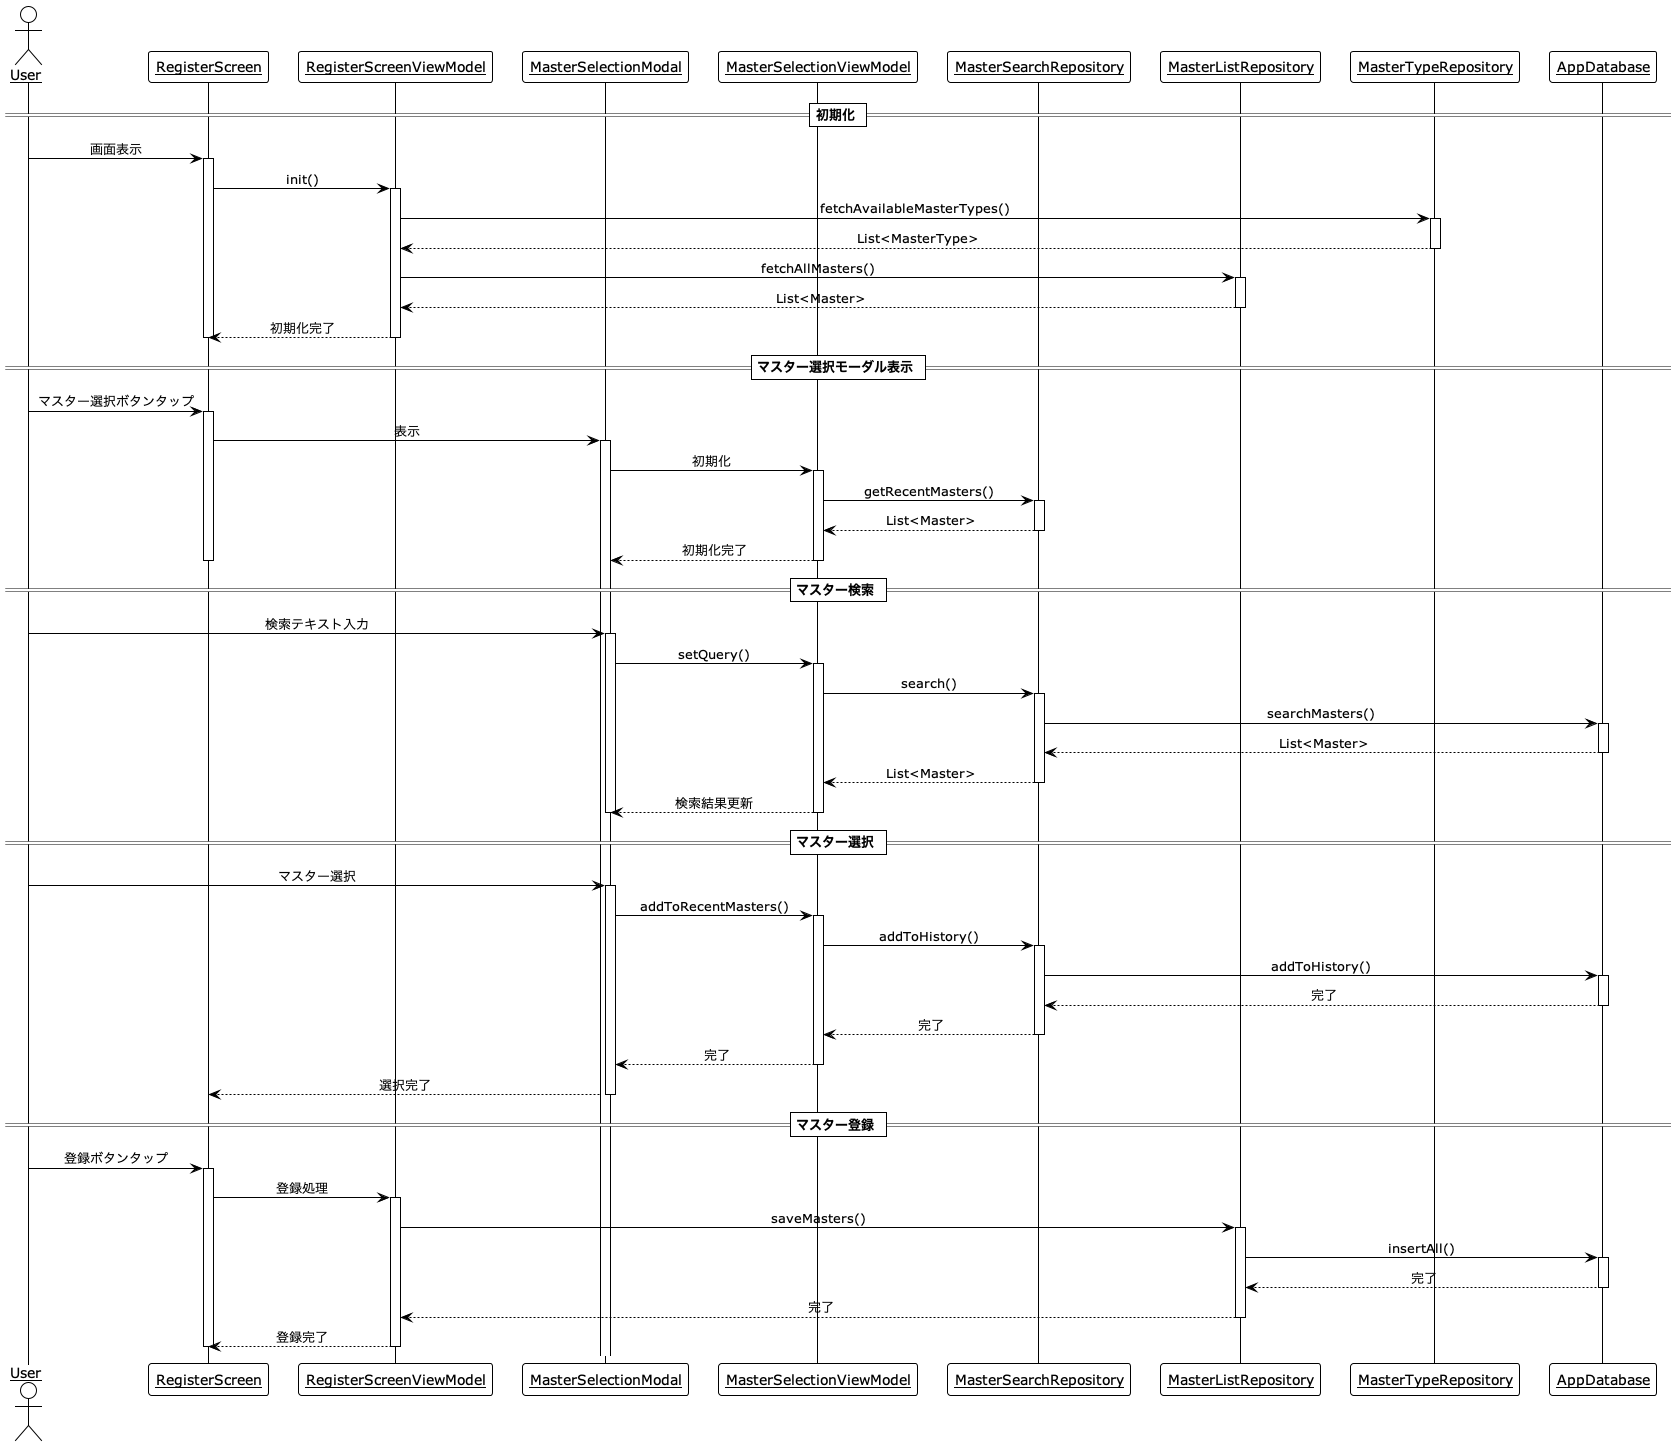

The diagram above was rendered by PlantUML. Its source (embedded in the PNG):
@startuml
!theme plain
skinparam sequenceMessageAlign center
skinparam sequenceParticipant underline

actor User
participant "RegisterScreen" as RS
participant "RegisterScreenViewModel" as RSVM
participant "MasterSelectionModal" as MSM
participant "MasterSelectionViewModel" as MSVM
participant "MasterSearchRepository" as MSR
participant "MasterListRepository" as MLR
participant "MasterTypeRepository" as MTR
participant "AppDatabase" as DB

== 初期化 ==
User -> RS: 画面表示
activate RS
RS -> RSVM: init()
activate RSVM
RSVM -> MTR: fetchAvailableMasterTypes()
activate MTR
MTR --> RSVM: List<MasterType>
deactivate MTR
RSVM -> MLR: fetchAllMasters()
activate MLR
MLR --> RSVM: List<Master>
deactivate MLR
RSVM --> RS: 初期化完了
deactivate RSVM
deactivate RS

== マスター選択モーダル表示 ==
User -> RS: マスター選択ボタンタップ
activate RS
RS -> MSM: 表示
activate MSM
MSM -> MSVM: 初期化
activate MSVM
MSVM -> MSR: getRecentMasters()
activate MSR
MSR --> MSVM: List<Master>
deactivate MSR
MSVM --> MSM: 初期化完了
deactivate MSVM
deactivate RS

== マスター検索 ==
User -> MSM: 検索テキスト入力
activate MSM
MSM -> MSVM: setQuery()
activate MSVM
MSVM -> MSR: search()
activate MSR
MSR -> DB: searchMasters()
activate DB
DB --> MSR: List<Master>
deactivate DB
MSR --> MSVM: List<Master>
deactivate MSR
MSVM --> MSM: 検索結果更新
deactivate MSVM
deactivate MSM

== マスター選択 ==
User -> MSM: マスター選択
activate MSM
MSM -> MSVM: addToRecentMasters()
activate MSVM
MSVM -> MSR: addToHistory()
activate MSR
MSR -> DB: addToHistory()
activate DB
DB --> MSR: 完了
deactivate DB
MSR --> MSVM: 完了
deactivate MSR
MSVM --> MSM: 完了
deactivate MSVM
MSM --> RS: 選択完了
deactivate MSM

== マスター登録 ==
User -> RS: 登録ボタンタップ
activate RS
RS -> RSVM: 登録処理
activate RSVM
RSVM -> MLR: saveMasters()
activate MLR
MLR -> DB: insertAll()
activate DB
DB --> MLR: 完了
deactivate DB
MLR --> RSVM: 完了
deactivate MLR
RSVM --> RS: 登録完了
deactivate RSVM
deactivate RS

@enduml